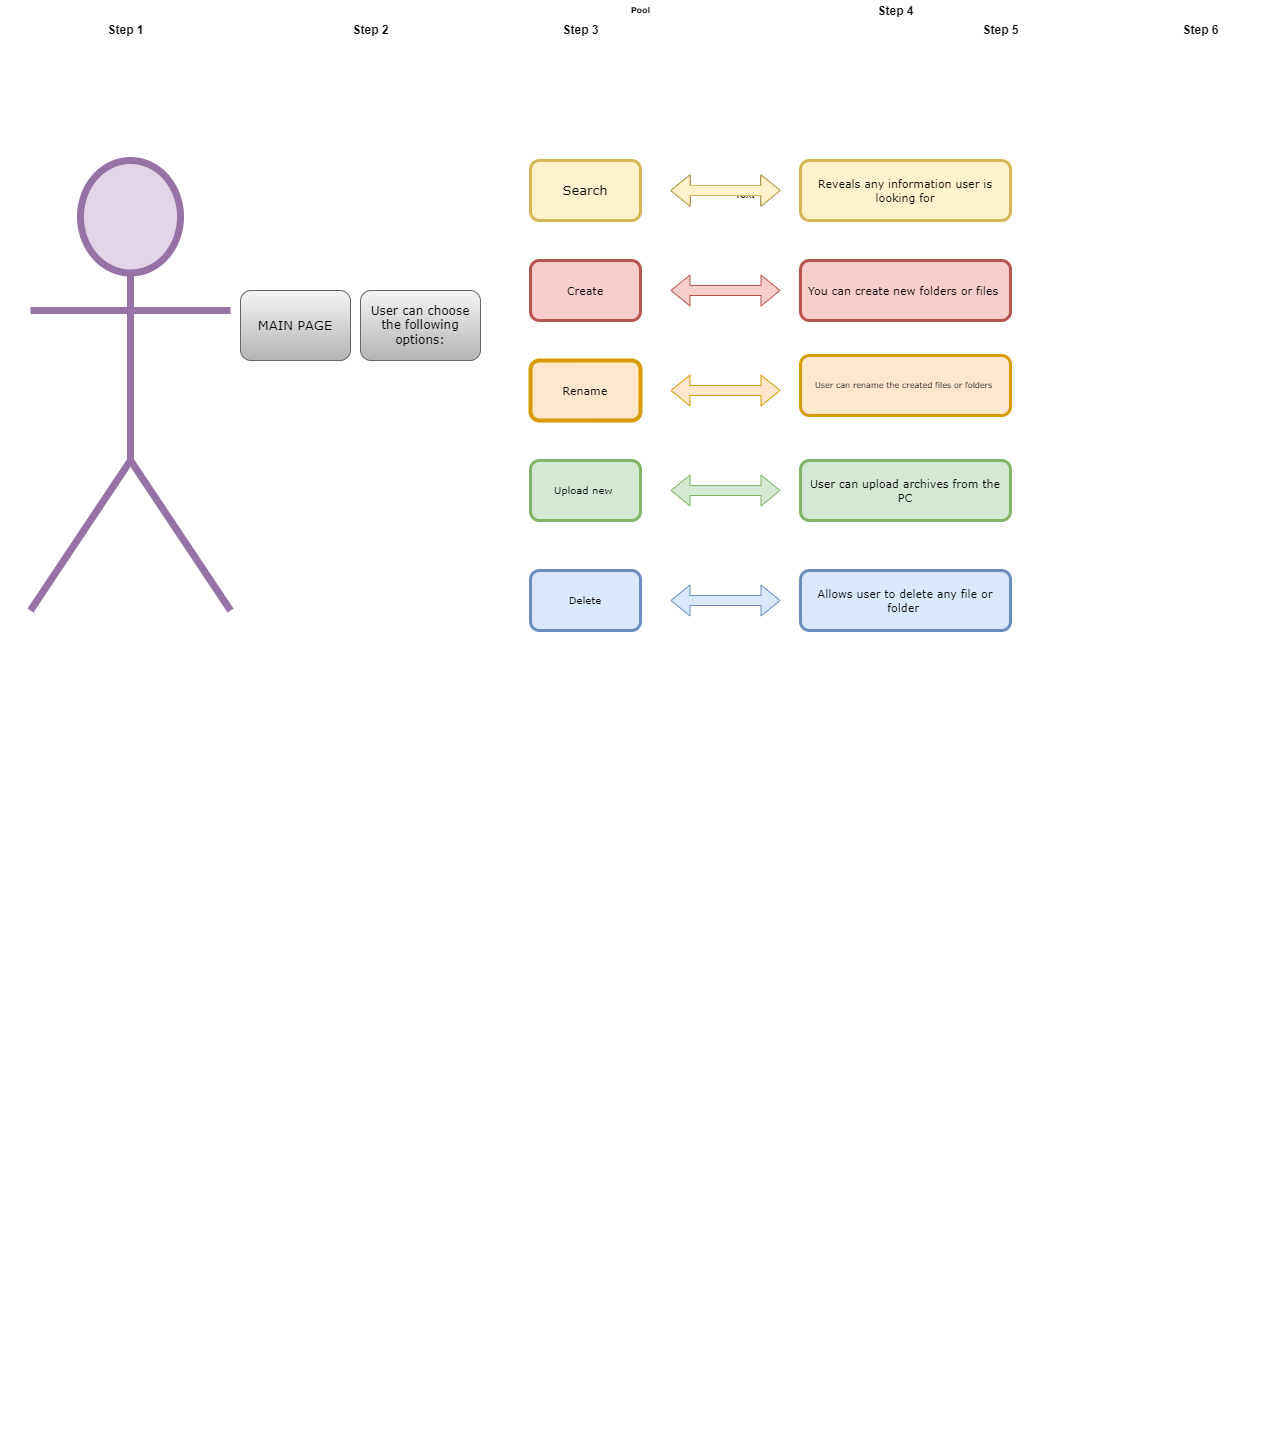

The diagram above was exported from draw.io. Its source (the exported page's mxGraphModel, read from the mxfile embedded in the PNG):
<mxGraphModel dx="1194" dy="739" grid="1" gridSize="10" guides="1" tooltips="1" connect="1" arrows="1" fold="1" page="1" pageScale="1" pageWidth="1100" pageHeight="850" background="none" math="0" shadow="0">
  <root>
    <mxCell id="0" />
    <mxCell id="1" parent="0" />
    <mxCell id="77e6c97f196da883-1" value="Pool" style="swimlane;html=1;childLayout=stackLayout;startSize=20;rounded=0;shadow=0;labelBackgroundColor=none;strokeWidth=1;fontFamily=Verdana;fontSize=8;align=center;fillColor=#FFFFFF;strokeColor=#ffffff;" parent="1" vertex="1">
      <mxGeometry width="1280" height="1450" as="geometry">
        <mxRectangle x="70" y="40" width="60" height="20" as="alternateBounds" />
      </mxGeometry>
    </mxCell>
    <mxCell id="77e6c97f196da883-2" value="Step 1" style="swimlane;html=1;startSize=20;strokeColor=#ffffff;" parent="77e6c97f196da883-1" vertex="1">
      <mxGeometry y="20" width="250" height="1430" as="geometry" />
    </mxCell>
    <mxCell id="wBREVruMC7gErbIjhwiz-5" value="" style="shape=umlActor;verticalLabelPosition=bottom;verticalAlign=top;html=1;outlineConnect=0;fontSize=11;fillColor=#e1d5e7;strokeColor=#9673a6;strokeWidth=7;perimeterSpacing=3;" parent="77e6c97f196da883-2" vertex="1">
      <mxGeometry x="30" y="140" width="200" height="450" as="geometry" />
    </mxCell>
    <mxCell id="77e6c97f196da883-3" value="Step 2" style="swimlane;html=1;startSize=20;strokeColor=none;" parent="77e6c97f196da883-1" vertex="1">
      <mxGeometry x="250" y="20" width="240" height="1430" as="geometry" />
    </mxCell>
    <mxCell id="77e6c97f196da883-8" value="&lt;span style=&quot;font-size: 13px;&quot;&gt;MAIN PAGE&lt;/span&gt;" style="rounded=1;whiteSpace=wrap;html=1;shadow=0;labelBackgroundColor=none;strokeWidth=1;fontFamily=Verdana;fontSize=8;align=center;fillColor=#f5f5f5;strokeColor=#666666;gradientColor=#b3b3b3;" parent="77e6c97f196da883-3" vertex="1">
      <mxGeometry x="-10" y="270" width="110" height="70" as="geometry" />
    </mxCell>
    <mxCell id="77e6c97f196da883-11" value="&lt;span style=&quot;font-size: 12px;&quot;&gt;User can choose the following options:&lt;/span&gt;" style="rounded=1;whiteSpace=wrap;html=1;shadow=0;labelBackgroundColor=none;strokeWidth=1;fontFamily=Verdana;fontSize=8;align=center;fillColor=#f5f5f5;strokeColor=#666666;gradientColor=#b3b3b3;" parent="77e6c97f196da883-3" vertex="1">
      <mxGeometry x="110" y="270" width="120" height="70" as="geometry" />
    </mxCell>
    <mxCell id="77e6c97f196da883-4" value="Step 3" style="swimlane;html=1;startSize=20;strokeColor=none;" parent="77e6c97f196da883-1" vertex="1">
      <mxGeometry x="490" y="20" width="180" height="1430" as="geometry" />
    </mxCell>
    <mxCell id="77e6c97f196da883-10" value="&lt;font style=&quot;font-size: 13px;&quot;&gt;Search&lt;/font&gt;" style="rounded=1;whiteSpace=wrap;html=1;shadow=0;labelBackgroundColor=none;strokeWidth=3;fontFamily=Verdana;fontSize=8;align=center;fillColor=#fff2cc;strokeColor=#d6b656;" parent="77e6c97f196da883-4" vertex="1">
      <mxGeometry x="40" y="140" width="110" height="60" as="geometry" />
    </mxCell>
    <mxCell id="77e6c97f196da883-22" value="&lt;span style=&quot;font-size: 11px;&quot;&gt;Rename&lt;/span&gt;" style="rounded=1;whiteSpace=wrap;html=1;shadow=0;labelBackgroundColor=none;strokeWidth=4;fontFamily=Verdana;fontSize=8;align=center;fillColor=#ffe6cc;strokeColor=#d79b00;" parent="77e6c97f196da883-4" vertex="1">
      <mxGeometry x="40" y="340" width="110" height="60" as="geometry" />
    </mxCell>
    <mxCell id="77e6c97f196da883-19" value="&lt;font size=&quot;1&quot;&gt;Delete&lt;/font&gt;" style="rounded=1;whiteSpace=wrap;html=1;shadow=0;labelBackgroundColor=none;strokeWidth=3;fontFamily=Verdana;fontSize=8;align=center;fillColor=#dae8fc;strokeColor=#6c8ebf;" parent="77e6c97f196da883-4" vertex="1">
      <mxGeometry x="40" y="550" width="110" height="60" as="geometry" />
    </mxCell>
    <mxCell id="77e6c97f196da883-14" value="&lt;font style=&quot;font-size: 11px;&quot;&gt;Create&lt;/font&gt;" style="rounded=1;whiteSpace=wrap;html=1;shadow=0;labelBackgroundColor=none;strokeWidth=3;fontFamily=Verdana;fontSize=8;align=center;fillColor=#f8cecc;strokeColor=#b85450;" parent="77e6c97f196da883-4" vertex="1">
      <mxGeometry x="40" y="240" width="110" height="60" as="geometry" />
    </mxCell>
    <mxCell id="77e6c97f196da883-21" value="&lt;font size=&quot;1&quot;&gt;Upload new&amp;nbsp;&lt;/font&gt;" style="rounded=1;whiteSpace=wrap;html=1;shadow=0;labelBackgroundColor=none;strokeWidth=3;fontFamily=Verdana;fontSize=8;align=center;fillColor=#d5e8d4;strokeColor=#82b366;" parent="77e6c97f196da883-4" vertex="1">
      <mxGeometry x="40" y="440" width="110" height="60" as="geometry" />
    </mxCell>
    <mxCell id="77e6c97f196da883-5" value="Step 4" style="swimlane;html=1;startSize=10;strokeColor=none;rounded=0;align=center;fontStyle=1;verticalAlign=bottom;labelPosition=center;verticalLabelPosition=top;fontSize=12;" parent="77e6c97f196da883-1" vertex="1">
      <mxGeometry x="670" y="20" width="450" height="1430" as="geometry" />
    </mxCell>
    <mxCell id="77e6c97f196da883-6" value="Step 5" style="swimlane;html=1;startSize=20;strokeColor=none;" parent="77e6c97f196da883-5" vertex="1">
      <mxGeometry x="210" width="240" height="730" as="geometry" />
    </mxCell>
    <mxCell id="77e6c97f196da883-24" value="&lt;font style=&quot;font-size: 11px;&quot;&gt;Reveals any information user is looking for&lt;/font&gt;" style="rounded=1;whiteSpace=wrap;html=1;shadow=0;labelBackgroundColor=none;strokeWidth=3;fontFamily=Verdana;fontSize=8;align=center;fillColor=#fff2cc;strokeColor=#d6b656;" parent="77e6c97f196da883-6" vertex="1">
      <mxGeometry x="-80" y="140" width="210" height="60" as="geometry" />
    </mxCell>
    <mxCell id="wKQtel7Rv4rqTOHqZ0PC-26" value="&lt;span style=&quot;font-size: 11px;&quot;&gt;You can create new folders or files&amp;nbsp;&lt;/span&gt;" style="rounded=1;whiteSpace=wrap;html=1;shadow=0;labelBackgroundColor=none;strokeWidth=3;fontFamily=Verdana;fontSize=8;align=center;fillColor=#f8cecc;strokeColor=#b85450;" vertex="1" parent="77e6c97f196da883-6">
      <mxGeometry x="-80" y="240" width="210" height="60" as="geometry" />
    </mxCell>
    <mxCell id="wKQtel7Rv4rqTOHqZ0PC-28" value="User can rename the created files or folders&amp;nbsp;" style="rounded=1;whiteSpace=wrap;html=1;shadow=0;labelBackgroundColor=none;strokeWidth=3;fontFamily=Verdana;fontSize=8;align=center;fillColor=#ffe6cc;strokeColor=#d79b00;" vertex="1" parent="77e6c97f196da883-6">
      <mxGeometry x="-80" y="335" width="210" height="60" as="geometry" />
    </mxCell>
    <mxCell id="wKQtel7Rv4rqTOHqZ0PC-29" value="&lt;span style=&quot;font-size: 11px;&quot;&gt;User can upload archives from the PC&lt;/span&gt;" style="rounded=1;whiteSpace=wrap;html=1;shadow=0;labelBackgroundColor=none;strokeWidth=3;fontFamily=Verdana;fontSize=8;align=center;fillColor=#d5e8d4;strokeColor=#82b366;" vertex="1" parent="77e6c97f196da883-6">
      <mxGeometry x="-80" y="440" width="210" height="60" as="geometry" />
    </mxCell>
    <mxCell id="77e6c97f196da883-23" value="&lt;span style=&quot;font-size: 11px;&quot;&gt;Allows user to delete any file or folder&amp;nbsp;&lt;/span&gt;" style="rounded=1;whiteSpace=wrap;html=1;shadow=0;labelBackgroundColor=none;strokeWidth=3;fontFamily=Verdana;fontSize=8;align=center;fillColor=#dae8fc;strokeColor=#6c8ebf;" parent="77e6c97f196da883-6" vertex="1">
      <mxGeometry x="-80" y="550" width="210" height="60" as="geometry" />
    </mxCell>
    <mxCell id="wKQtel7Rv4rqTOHqZ0PC-31" value="" style="shape=flexArrow;endArrow=classic;startArrow=classic;html=1;rounded=0;" edge="1" parent="77e6c97f196da883-5">
      <mxGeometry width="100" height="100" relative="1" as="geometry">
        <mxPoint y="170" as="sourcePoint" />
        <mxPoint x="110" y="170" as="targetPoint" />
        <Array as="points" />
      </mxGeometry>
    </mxCell>
    <mxCell id="wKQtel7Rv4rqTOHqZ0PC-32" value="Text" style="edgeLabel;html=1;align=center;verticalAlign=middle;resizable=0;points=[];" vertex="1" connectable="0" parent="wKQtel7Rv4rqTOHqZ0PC-31">
      <mxGeometry x="0.3333" y="-3" relative="1" as="geometry">
        <mxPoint as="offset" />
      </mxGeometry>
    </mxCell>
    <mxCell id="wKQtel7Rv4rqTOHqZ0PC-35" value="" style="shape=flexArrow;endArrow=classic;startArrow=classic;html=1;rounded=0;fillColor=#f8cecc;strokeColor=#b85450;" edge="1" parent="77e6c97f196da883-5">
      <mxGeometry width="100" height="100" relative="1" as="geometry">
        <mxPoint y="270" as="sourcePoint" />
        <mxPoint x="110" y="270" as="targetPoint" />
        <Array as="points" />
      </mxGeometry>
    </mxCell>
    <mxCell id="wKQtel7Rv4rqTOHqZ0PC-41" value="" style="shape=flexArrow;endArrow=classic;startArrow=classic;html=1;rounded=0;fillColor=#ffe6cc;strokeColor=#d79b00;" edge="1" parent="77e6c97f196da883-5">
      <mxGeometry width="100" height="100" relative="1" as="geometry">
        <mxPoint y="370" as="sourcePoint" />
        <mxPoint x="110" y="370" as="targetPoint" />
        <Array as="points" />
      </mxGeometry>
    </mxCell>
    <mxCell id="wKQtel7Rv4rqTOHqZ0PC-39" value="" style="shape=flexArrow;endArrow=classic;startArrow=classic;html=1;rounded=0;fillColor=#d5e8d4;strokeColor=#82b366;" edge="1" parent="77e6c97f196da883-5">
      <mxGeometry width="100" height="100" relative="1" as="geometry">
        <mxPoint y="470" as="sourcePoint" />
        <mxPoint x="110" y="470" as="targetPoint" />
        <Array as="points" />
      </mxGeometry>
    </mxCell>
    <mxCell id="wKQtel7Rv4rqTOHqZ0PC-37" value="" style="shape=flexArrow;endArrow=classic;startArrow=classic;html=1;rounded=0;fillColor=#dae8fc;strokeColor=#6c8ebf;" edge="1" parent="77e6c97f196da883-5">
      <mxGeometry width="100" height="100" relative="1" as="geometry">
        <mxPoint y="580" as="sourcePoint" />
        <mxPoint x="110" y="580" as="targetPoint" />
        <Array as="points" />
      </mxGeometry>
    </mxCell>
    <mxCell id="77e6c97f196da883-7" value="Step 6" style="swimlane;html=1;startSize=20;strokeColor=none;" parent="77e6c97f196da883-1" vertex="1">
      <mxGeometry x="1120" y="20" width="160" height="1430" as="geometry" />
    </mxCell>
    <mxCell id="wKQtel7Rv4rqTOHqZ0PC-33" value="" style="shape=flexArrow;endArrow=classic;startArrow=classic;html=1;rounded=0;fillColor=#fff2cc;strokeColor=#d6b656;" edge="1" parent="1">
      <mxGeometry width="100" height="100" relative="1" as="geometry">
        <mxPoint x="670" y="190" as="sourcePoint" />
        <mxPoint x="780" y="190" as="targetPoint" />
        <Array as="points" />
      </mxGeometry>
    </mxCell>
  </root>
</mxGraphModel>